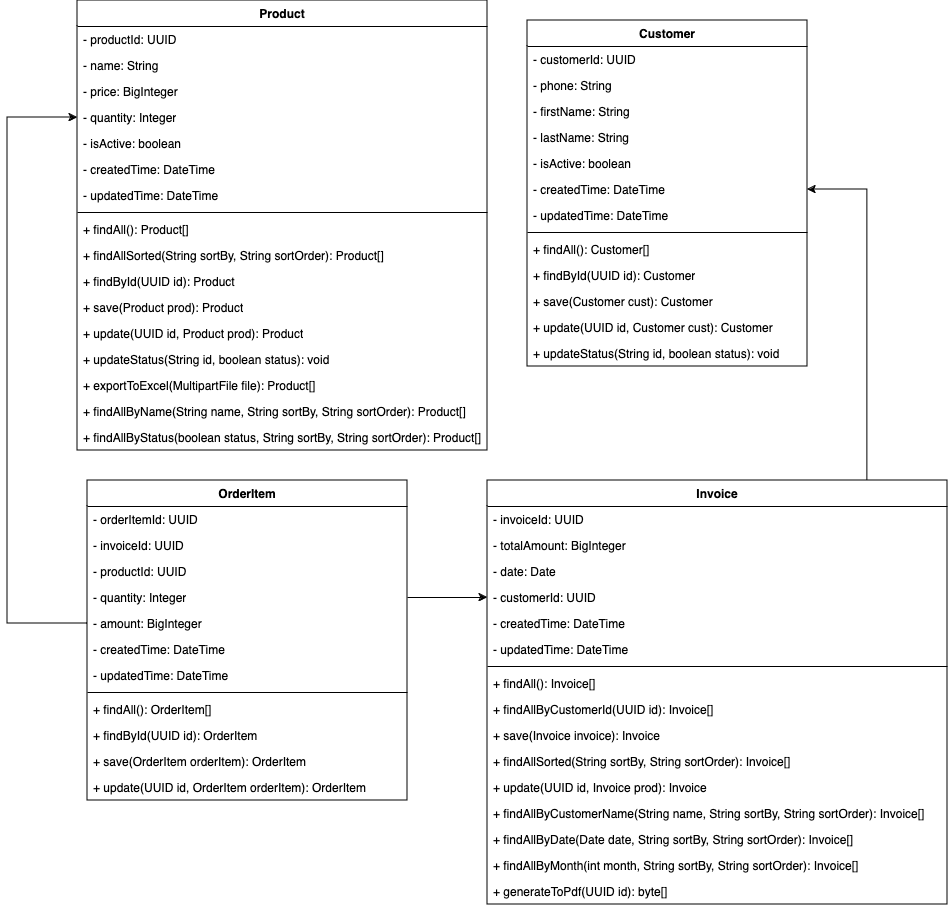

The diagram above was exported from draw.io. Its source (the exported page's mxGraphModel, read from the mxfile embedded in the PNG):
<mxGraphModel dx="2758" dy="1120" grid="1" gridSize="10" guides="1" tooltips="1" connect="1" arrows="1" fold="1" page="1" pageScale="1" pageWidth="850" pageHeight="1100" math="0" shadow="0">
  <root>
    <mxCell id="0" />
    <mxCell id="1" parent="0" />
    <mxCell id="2" value="Customer" style="swimlane;fontStyle=1;align=center;verticalAlign=top;childLayout=stackLayout;horizontal=1;startSize=26;horizontalStack=0;resizeParent=1;resizeParentMax=0;resizeLast=0;collapsible=1;marginBottom=0;whiteSpace=wrap;html=1;" vertex="1" parent="1">
      <mxGeometry x="490" y="90" width="280" height="346" as="geometry" />
    </mxCell>
    <mxCell id="3" value="&lt;div&gt;- customerId: UUID&lt;/div&gt;&lt;div&gt;&lt;br&gt;&lt;/div&gt;" style="text;strokeColor=none;fillColor=none;align=left;verticalAlign=top;spacingLeft=4;spacingRight=4;overflow=hidden;rotatable=0;points=[[0,0.5],[1,0.5]];portConstraint=eastwest;whiteSpace=wrap;html=1;" vertex="1" parent="2">
      <mxGeometry y="26" width="280" height="26" as="geometry" />
    </mxCell>
    <mxCell id="4" value="&lt;div&gt;- phone: String&lt;/div&gt;&lt;div&gt;&lt;br&gt;&lt;/div&gt;" style="text;strokeColor=none;fillColor=none;align=left;verticalAlign=top;spacingLeft=4;spacingRight=4;overflow=hidden;rotatable=0;points=[[0,0.5],[1,0.5]];portConstraint=eastwest;whiteSpace=wrap;html=1;" vertex="1" parent="2">
      <mxGeometry y="52" width="280" height="26" as="geometry" />
    </mxCell>
    <mxCell id="5" value="&lt;div&gt;- firstName: String&lt;/div&gt;&lt;div&gt;&lt;br&gt;&lt;/div&gt;" style="text;strokeColor=none;fillColor=none;align=left;verticalAlign=top;spacingLeft=4;spacingRight=4;overflow=hidden;rotatable=0;points=[[0,0.5],[1,0.5]];portConstraint=eastwest;whiteSpace=wrap;html=1;" vertex="1" parent="2">
      <mxGeometry y="78" width="280" height="26" as="geometry" />
    </mxCell>
    <mxCell id="6" value="&lt;div&gt;- lastName: String&lt;/div&gt;&lt;div&gt;&lt;br&gt;&lt;/div&gt;" style="text;strokeColor=none;fillColor=none;align=left;verticalAlign=top;spacingLeft=4;spacingRight=4;overflow=hidden;rotatable=0;points=[[0,0.5],[1,0.5]];portConstraint=eastwest;whiteSpace=wrap;html=1;" vertex="1" parent="2">
      <mxGeometry y="104" width="280" height="26" as="geometry" />
    </mxCell>
    <mxCell id="7" value="&lt;div&gt;- isActive: boolean&lt;/div&gt;&lt;div&gt;&lt;br&gt;&lt;/div&gt;" style="text;strokeColor=none;fillColor=none;align=left;verticalAlign=top;spacingLeft=4;spacingRight=4;overflow=hidden;rotatable=0;points=[[0,0.5],[1,0.5]];portConstraint=eastwest;whiteSpace=wrap;html=1;" vertex="1" parent="2">
      <mxGeometry y="130" width="280" height="26" as="geometry" />
    </mxCell>
    <mxCell id="8" value="&lt;div&gt;- createdTime: DateTime&lt;/div&gt;&lt;div&gt;&lt;br&gt;&lt;/div&gt;" style="text;strokeColor=none;fillColor=none;align=left;verticalAlign=top;spacingLeft=4;spacingRight=4;overflow=hidden;rotatable=0;points=[[0,0.5],[1,0.5]];portConstraint=eastwest;whiteSpace=wrap;html=1;" vertex="1" parent="2">
      <mxGeometry y="156" width="280" height="26" as="geometry" />
    </mxCell>
    <mxCell id="9" value="&lt;div&gt;- updatedTime: DateTime&lt;/div&gt;&lt;div&gt;&lt;br&gt;&lt;/div&gt;" style="text;strokeColor=none;fillColor=none;align=left;verticalAlign=top;spacingLeft=4;spacingRight=4;overflow=hidden;rotatable=0;points=[[0,0.5],[1,0.5]];portConstraint=eastwest;whiteSpace=wrap;html=1;" vertex="1" parent="2">
      <mxGeometry y="182" width="280" height="26" as="geometry" />
    </mxCell>
    <mxCell id="10" value="" style="line;strokeWidth=1;fillColor=none;align=left;verticalAlign=middle;spacingTop=-1;spacingLeft=3;spacingRight=3;rotatable=0;labelPosition=right;points=[];portConstraint=eastwest;strokeColor=inherit;" vertex="1" parent="2">
      <mxGeometry y="208" width="280" height="8" as="geometry" />
    </mxCell>
    <mxCell id="11" value="+ findAll(): Customer[]" style="text;strokeColor=none;fillColor=none;align=left;verticalAlign=top;spacingLeft=4;spacingRight=4;overflow=hidden;rotatable=0;points=[[0,0.5],[1,0.5]];portConstraint=eastwest;whiteSpace=wrap;html=1;" vertex="1" parent="2">
      <mxGeometry y="216" width="280" height="26" as="geometry" />
    </mxCell>
    <mxCell id="12" value="+ findById(UUID id): Customer" style="text;strokeColor=none;fillColor=none;align=left;verticalAlign=top;spacingLeft=4;spacingRight=4;overflow=hidden;rotatable=0;points=[[0,0.5],[1,0.5]];portConstraint=eastwest;whiteSpace=wrap;html=1;" vertex="1" parent="2">
      <mxGeometry y="242" width="280" height="26" as="geometry" />
    </mxCell>
    <mxCell id="13" value="+ save(Customer cust): Customer" style="text;strokeColor=none;fillColor=none;align=left;verticalAlign=top;spacingLeft=4;spacingRight=4;overflow=hidden;rotatable=0;points=[[0,0.5],[1,0.5]];portConstraint=eastwest;whiteSpace=wrap;html=1;" vertex="1" parent="2">
      <mxGeometry y="268" width="280" height="26" as="geometry" />
    </mxCell>
    <mxCell id="14" value="+ update(UUID id, Customer cust): Customer" style="text;strokeColor=none;fillColor=none;align=left;verticalAlign=top;spacingLeft=4;spacingRight=4;overflow=hidden;rotatable=0;points=[[0,0.5],[1,0.5]];portConstraint=eastwest;whiteSpace=wrap;html=1;" vertex="1" parent="2">
      <mxGeometry y="294" width="280" height="26" as="geometry" />
    </mxCell>
    <mxCell id="15" value="+ updateStatus(String id, boolean status): void" style="text;strokeColor=none;fillColor=none;align=left;verticalAlign=top;spacingLeft=4;spacingRight=4;overflow=hidden;rotatable=0;points=[[0,0.5],[1,0.5]];portConstraint=eastwest;whiteSpace=wrap;html=1;" vertex="1" parent="2">
      <mxGeometry y="320" width="280" height="26" as="geometry" />
    </mxCell>
    <mxCell id="16" value="Product" style="swimlane;fontStyle=1;align=center;verticalAlign=top;childLayout=stackLayout;horizontal=1;startSize=26;horizontalStack=0;resizeParent=1;resizeParentMax=0;resizeLast=0;collapsible=1;marginBottom=0;whiteSpace=wrap;html=1;" vertex="1" parent="1">
      <mxGeometry x="40" y="70" width="410" height="450" as="geometry" />
    </mxCell>
    <mxCell id="17" value="&lt;div&gt;- productId: UUID&lt;br&gt;&lt;/div&gt;&lt;div&gt;&lt;br&gt;&lt;/div&gt;" style="text;strokeColor=none;fillColor=none;align=left;verticalAlign=top;spacingLeft=4;spacingRight=4;overflow=hidden;rotatable=0;points=[[0,0.5],[1,0.5]];portConstraint=eastwest;whiteSpace=wrap;html=1;" vertex="1" parent="16">
      <mxGeometry y="26" width="410" height="26" as="geometry" />
    </mxCell>
    <mxCell id="18" value="&lt;div&gt;- name: String&lt;/div&gt;&lt;div&gt;&lt;br&gt;&lt;/div&gt;" style="text;strokeColor=none;fillColor=none;align=left;verticalAlign=top;spacingLeft=4;spacingRight=4;overflow=hidden;rotatable=0;points=[[0,0.5],[1,0.5]];portConstraint=eastwest;whiteSpace=wrap;html=1;" vertex="1" parent="16">
      <mxGeometry y="52" width="410" height="26" as="geometry" />
    </mxCell>
    <mxCell id="19" value="&lt;div&gt;- price: BigInteger&lt;/div&gt;&lt;div&gt;&lt;br&gt;&lt;/div&gt;" style="text;strokeColor=none;fillColor=none;align=left;verticalAlign=top;spacingLeft=4;spacingRight=4;overflow=hidden;rotatable=0;points=[[0,0.5],[1,0.5]];portConstraint=eastwest;whiteSpace=wrap;html=1;" vertex="1" parent="16">
      <mxGeometry y="78" width="410" height="26" as="geometry" />
    </mxCell>
    <mxCell id="20" value="&lt;div&gt;- quantity: Integer&lt;/div&gt;&lt;div&gt;&lt;br&gt;&lt;/div&gt;" style="text;strokeColor=none;fillColor=none;align=left;verticalAlign=top;spacingLeft=4;spacingRight=4;overflow=hidden;rotatable=0;points=[[0,0.5],[1,0.5]];portConstraint=eastwest;whiteSpace=wrap;html=1;" vertex="1" parent="16">
      <mxGeometry y="104" width="410" height="26" as="geometry" />
    </mxCell>
    <mxCell id="21" value="&lt;div&gt;- isActive: boolean&lt;/div&gt;&lt;div&gt;&lt;br&gt;&lt;/div&gt;" style="text;strokeColor=none;fillColor=none;align=left;verticalAlign=top;spacingLeft=4;spacingRight=4;overflow=hidden;rotatable=0;points=[[0,0.5],[1,0.5]];portConstraint=eastwest;whiteSpace=wrap;html=1;" vertex="1" parent="16">
      <mxGeometry y="130" width="410" height="26" as="geometry" />
    </mxCell>
    <mxCell id="22" value="&lt;div&gt;- createdTime: DateTime&lt;/div&gt;&lt;div&gt;&lt;br&gt;&lt;/div&gt;" style="text;strokeColor=none;fillColor=none;align=left;verticalAlign=top;spacingLeft=4;spacingRight=4;overflow=hidden;rotatable=0;points=[[0,0.5],[1,0.5]];portConstraint=eastwest;whiteSpace=wrap;html=1;" vertex="1" parent="16">
      <mxGeometry y="156" width="410" height="26" as="geometry" />
    </mxCell>
    <mxCell id="23" value="&lt;div&gt;- updatedTime: DateTime&lt;/div&gt;&lt;div&gt;&lt;br&gt;&lt;/div&gt;" style="text;strokeColor=none;fillColor=none;align=left;verticalAlign=top;spacingLeft=4;spacingRight=4;overflow=hidden;rotatable=0;points=[[0,0.5],[1,0.5]];portConstraint=eastwest;whiteSpace=wrap;html=1;" vertex="1" parent="16">
      <mxGeometry y="182" width="410" height="26" as="geometry" />
    </mxCell>
    <mxCell id="24" value="" style="line;strokeWidth=1;fillColor=none;align=left;verticalAlign=middle;spacingTop=-1;spacingLeft=3;spacingRight=3;rotatable=0;labelPosition=right;points=[];portConstraint=eastwest;strokeColor=inherit;" vertex="1" parent="16">
      <mxGeometry y="208" width="410" height="8" as="geometry" />
    </mxCell>
    <mxCell id="25" value="+ findAll(): Product[]" style="text;strokeColor=none;fillColor=none;align=left;verticalAlign=top;spacingLeft=4;spacingRight=4;overflow=hidden;rotatable=0;points=[[0,0.5],[1,0.5]];portConstraint=eastwest;whiteSpace=wrap;html=1;" vertex="1" parent="16">
      <mxGeometry y="216" width="410" height="26" as="geometry" />
    </mxCell>
    <mxCell id="26" value="+ findAllSorted(String sortBy, String sortOrder): Product[]" style="text;strokeColor=none;fillColor=none;align=left;verticalAlign=top;spacingLeft=4;spacingRight=4;overflow=hidden;rotatable=0;points=[[0,0.5],[1,0.5]];portConstraint=eastwest;whiteSpace=wrap;html=1;" vertex="1" parent="16">
      <mxGeometry y="242" width="410" height="26" as="geometry" />
    </mxCell>
    <mxCell id="27" value="+ findById(UUID id): Product" style="text;strokeColor=none;fillColor=none;align=left;verticalAlign=top;spacingLeft=4;spacingRight=4;overflow=hidden;rotatable=0;points=[[0,0.5],[1,0.5]];portConstraint=eastwest;whiteSpace=wrap;html=1;" vertex="1" parent="16">
      <mxGeometry y="268" width="410" height="26" as="geometry" />
    </mxCell>
    <mxCell id="28" value="+ save(Product prod): Product" style="text;strokeColor=none;fillColor=none;align=left;verticalAlign=top;spacingLeft=4;spacingRight=4;overflow=hidden;rotatable=0;points=[[0,0.5],[1,0.5]];portConstraint=eastwest;whiteSpace=wrap;html=1;" vertex="1" parent="16">
      <mxGeometry y="294" width="410" height="26" as="geometry" />
    </mxCell>
    <mxCell id="29" value="+ update(UUID id, Product prod): Product" style="text;strokeColor=none;fillColor=none;align=left;verticalAlign=top;spacingLeft=4;spacingRight=4;overflow=hidden;rotatable=0;points=[[0,0.5],[1,0.5]];portConstraint=eastwest;whiteSpace=wrap;html=1;" vertex="1" parent="16">
      <mxGeometry y="320" width="410" height="26" as="geometry" />
    </mxCell>
    <mxCell id="30" value="+ updateStatus(String id, boolean status): void" style="text;strokeColor=none;fillColor=none;align=left;verticalAlign=top;spacingLeft=4;spacingRight=4;overflow=hidden;rotatable=0;points=[[0,0.5],[1,0.5]];portConstraint=eastwest;whiteSpace=wrap;html=1;" vertex="1" parent="16">
      <mxGeometry y="346" width="410" height="26" as="geometry" />
    </mxCell>
    <mxCell id="31" value="+ exportToExcel(MultipartFile file): Product[]" style="text;strokeColor=none;fillColor=none;align=left;verticalAlign=top;spacingLeft=4;spacingRight=4;overflow=hidden;rotatable=0;points=[[0,0.5],[1,0.5]];portConstraint=eastwest;whiteSpace=wrap;html=1;" vertex="1" parent="16">
      <mxGeometry y="372" width="410" height="26" as="geometry" />
    </mxCell>
    <mxCell id="32" value="&lt;div&gt;+ findAllByName(String name, String sortBy, String sortOrder): Product[]&lt;/div&gt;" style="text;strokeColor=none;fillColor=none;align=left;verticalAlign=top;spacingLeft=4;spacingRight=4;overflow=hidden;rotatable=0;points=[[0,0.5],[1,0.5]];portConstraint=eastwest;whiteSpace=wrap;html=1;" vertex="1" parent="16">
      <mxGeometry y="398" width="410" height="26" as="geometry" />
    </mxCell>
    <mxCell id="33" value="&lt;div&gt;+ findAllByStatus(boolean status, String sortBy, String sortOrder): Product[]&lt;/div&gt;" style="text;strokeColor=none;fillColor=none;align=left;verticalAlign=top;spacingLeft=4;spacingRight=4;overflow=hidden;rotatable=0;points=[[0,0.5],[1,0.5]];portConstraint=eastwest;whiteSpace=wrap;html=1;" vertex="1" parent="16">
      <mxGeometry y="424" width="410" height="26" as="geometry" />
    </mxCell>
    <mxCell id="34" value="Invoice" style="swimlane;fontStyle=1;align=center;verticalAlign=top;childLayout=stackLayout;horizontal=1;startSize=26;horizontalStack=0;resizeParent=1;resizeParentMax=0;resizeLast=0;collapsible=1;marginBottom=0;whiteSpace=wrap;html=1;" vertex="1" parent="1">
      <mxGeometry x="450" y="550" width="460" height="424" as="geometry" />
    </mxCell>
    <mxCell id="35" value="&lt;div&gt;- invoiceId: UUID&lt;br&gt;&lt;/div&gt;&lt;div&gt;&lt;br&gt;&lt;/div&gt;" style="text;strokeColor=none;fillColor=none;align=left;verticalAlign=top;spacingLeft=4;spacingRight=4;overflow=hidden;rotatable=0;points=[[0,0.5],[1,0.5]];portConstraint=eastwest;whiteSpace=wrap;html=1;" vertex="1" parent="34">
      <mxGeometry y="26" width="460" height="26" as="geometry" />
    </mxCell>
    <mxCell id="36" value="&lt;div&gt;- totalAmount: BigInteger&lt;br&gt;&lt;/div&gt;&lt;div&gt;&lt;br&gt;&lt;/div&gt;" style="text;strokeColor=none;fillColor=none;align=left;verticalAlign=top;spacingLeft=4;spacingRight=4;overflow=hidden;rotatable=0;points=[[0,0.5],[1,0.5]];portConstraint=eastwest;whiteSpace=wrap;html=1;" vertex="1" parent="34">
      <mxGeometry y="52" width="460" height="26" as="geometry" />
    </mxCell>
    <mxCell id="37" value="&lt;div&gt;- date: Date&lt;br&gt;&lt;/div&gt;&lt;div&gt;&lt;br&gt;&lt;/div&gt;" style="text;strokeColor=none;fillColor=none;align=left;verticalAlign=top;spacingLeft=4;spacingRight=4;overflow=hidden;rotatable=0;points=[[0,0.5],[1,0.5]];portConstraint=eastwest;whiteSpace=wrap;html=1;" vertex="1" parent="34">
      <mxGeometry y="78" width="460" height="26" as="geometry" />
    </mxCell>
    <mxCell id="38" value="&lt;div&gt;- customerId: UUID&lt;br&gt;&lt;/div&gt;&lt;div&gt;&lt;br&gt;&lt;/div&gt;" style="text;strokeColor=none;fillColor=none;align=left;verticalAlign=top;spacingLeft=4;spacingRight=4;overflow=hidden;rotatable=0;points=[[0,0.5],[1,0.5]];portConstraint=eastwest;whiteSpace=wrap;html=1;" vertex="1" parent="34">
      <mxGeometry y="104" width="460" height="26" as="geometry" />
    </mxCell>
    <mxCell id="39" value="&lt;div&gt;- createdTime: DateTime&lt;/div&gt;&lt;div&gt;&lt;br&gt;&lt;/div&gt;" style="text;strokeColor=none;fillColor=none;align=left;verticalAlign=top;spacingLeft=4;spacingRight=4;overflow=hidden;rotatable=0;points=[[0,0.5],[1,0.5]];portConstraint=eastwest;whiteSpace=wrap;html=1;" vertex="1" parent="34">
      <mxGeometry y="130" width="460" height="26" as="geometry" />
    </mxCell>
    <mxCell id="40" value="&lt;div&gt;- updatedTime: DateTime&lt;/div&gt;&lt;div&gt;&lt;br&gt;&lt;/div&gt;" style="text;strokeColor=none;fillColor=none;align=left;verticalAlign=top;spacingLeft=4;spacingRight=4;overflow=hidden;rotatable=0;points=[[0,0.5],[1,0.5]];portConstraint=eastwest;whiteSpace=wrap;html=1;" vertex="1" parent="34">
      <mxGeometry y="156" width="460" height="26" as="geometry" />
    </mxCell>
    <mxCell id="41" value="" style="line;strokeWidth=1;fillColor=none;align=left;verticalAlign=middle;spacingTop=-1;spacingLeft=3;spacingRight=3;rotatable=0;labelPosition=right;points=[];portConstraint=eastwest;strokeColor=inherit;" vertex="1" parent="34">
      <mxGeometry y="182" width="460" height="8" as="geometry" />
    </mxCell>
    <mxCell id="42" value="+ findAll(): Invoice[]" style="text;strokeColor=none;fillColor=none;align=left;verticalAlign=top;spacingLeft=4;spacingRight=4;overflow=hidden;rotatable=0;points=[[0,0.5],[1,0.5]];portConstraint=eastwest;whiteSpace=wrap;html=1;" vertex="1" parent="34">
      <mxGeometry y="190" width="460" height="26" as="geometry" />
    </mxCell>
    <mxCell id="43" value="+ findAllByCustomerId(UUID id): Invoice[]" style="text;strokeColor=none;fillColor=none;align=left;verticalAlign=top;spacingLeft=4;spacingRight=4;overflow=hidden;rotatable=0;points=[[0,0.5],[1,0.5]];portConstraint=eastwest;whiteSpace=wrap;html=1;" vertex="1" parent="34">
      <mxGeometry y="216" width="460" height="26" as="geometry" />
    </mxCell>
    <mxCell id="44" value="+ save(Invoice invoice): Invoice" style="text;strokeColor=none;fillColor=none;align=left;verticalAlign=top;spacingLeft=4;spacingRight=4;overflow=hidden;rotatable=0;points=[[0,0.5],[1,0.5]];portConstraint=eastwest;whiteSpace=wrap;html=1;" vertex="1" parent="34">
      <mxGeometry y="242" width="460" height="26" as="geometry" />
    </mxCell>
    <mxCell id="45" value="+ findAllSorted(String sortBy, String sortOrder): Invoice[]" style="text;strokeColor=none;fillColor=none;align=left;verticalAlign=top;spacingLeft=4;spacingRight=4;overflow=hidden;rotatable=0;points=[[0,0.5],[1,0.5]];portConstraint=eastwest;whiteSpace=wrap;html=1;" vertex="1" parent="34">
      <mxGeometry y="268" width="460" height="26" as="geometry" />
    </mxCell>
    <mxCell id="46" value="+ update(UUID id, Invoice prod): Invoice" style="text;strokeColor=none;fillColor=none;align=left;verticalAlign=top;spacingLeft=4;spacingRight=4;overflow=hidden;rotatable=0;points=[[0,0.5],[1,0.5]];portConstraint=eastwest;whiteSpace=wrap;html=1;" vertex="1" parent="34">
      <mxGeometry y="294" width="460" height="26" as="geometry" />
    </mxCell>
    <mxCell id="47" value="+ findAllByCustomerName(String name, String sortBy, String sortOrder): Invoice[]" style="text;strokeColor=none;fillColor=none;align=left;verticalAlign=top;spacingLeft=4;spacingRight=4;overflow=hidden;rotatable=0;points=[[0,0.5],[1,0.5]];portConstraint=eastwest;whiteSpace=wrap;html=1;" vertex="1" parent="34">
      <mxGeometry y="320" width="460" height="26" as="geometry" />
    </mxCell>
    <mxCell id="48" value="+ findAllByDate(Date date, String sortBy, String sortOrder): Invoice[]" style="text;strokeColor=none;fillColor=none;align=left;verticalAlign=top;spacingLeft=4;spacingRight=4;overflow=hidden;rotatable=0;points=[[0,0.5],[1,0.5]];portConstraint=eastwest;whiteSpace=wrap;html=1;" vertex="1" parent="34">
      <mxGeometry y="346" width="460" height="26" as="geometry" />
    </mxCell>
    <mxCell id="49" value="+ findAllByMonth(int month, String sortBy, String sortOrder): Invoice[]" style="text;strokeColor=none;fillColor=none;align=left;verticalAlign=top;spacingLeft=4;spacingRight=4;overflow=hidden;rotatable=0;points=[[0,0.5],[1,0.5]];portConstraint=eastwest;whiteSpace=wrap;html=1;" vertex="1" parent="34">
      <mxGeometry y="372" width="460" height="26" as="geometry" />
    </mxCell>
    <mxCell id="50" value="+ generateToPdf(UUID id): byte[]" style="text;strokeColor=none;fillColor=none;align=left;verticalAlign=top;spacingLeft=4;spacingRight=4;overflow=hidden;rotatable=0;points=[[0,0.5],[1,0.5]];portConstraint=eastwest;whiteSpace=wrap;html=1;" vertex="1" parent="34">
      <mxGeometry y="398" width="460" height="26" as="geometry" />
    </mxCell>
    <mxCell id="51" style="edgeStyle=orthogonalEdgeStyle;rounded=0;orthogonalLoop=1;jettySize=auto;html=1;exitX=0;exitY=0.5;exitDx=0;exitDy=0;entryX=0;entryY=0.5;entryDx=0;entryDy=0;" edge="1" source="57" target="20" parent="1">
      <mxGeometry relative="1" as="geometry">
        <Array as="points">
          <mxPoint x="-30" y="693" />
          <mxPoint x="-30" y="187" />
        </Array>
      </mxGeometry>
    </mxCell>
    <mxCell id="52" value="OrderItem" style="swimlane;fontStyle=1;align=center;verticalAlign=top;childLayout=stackLayout;horizontal=1;startSize=26;horizontalStack=0;resizeParent=1;resizeParentMax=0;resizeLast=0;collapsible=1;marginBottom=0;whiteSpace=wrap;html=1;" vertex="1" parent="1">
      <mxGeometry x="50" y="550" width="320" height="320" as="geometry" />
    </mxCell>
    <mxCell id="53" value="&lt;div&gt;- orderItemId: UUID&lt;/div&gt;&lt;div&gt;&lt;br&gt;&lt;/div&gt;" style="text;strokeColor=none;fillColor=none;align=left;verticalAlign=top;spacingLeft=4;spacingRight=4;overflow=hidden;rotatable=0;points=[[0,0.5],[1,0.5]];portConstraint=eastwest;whiteSpace=wrap;html=1;" vertex="1" parent="52">
      <mxGeometry y="26" width="320" height="26" as="geometry" />
    </mxCell>
    <mxCell id="54" value="&lt;div&gt;- invoiceId: UUID&lt;/div&gt;&lt;div&gt;&lt;br&gt;&lt;/div&gt;" style="text;strokeColor=none;fillColor=none;align=left;verticalAlign=top;spacingLeft=4;spacingRight=4;overflow=hidden;rotatable=0;points=[[0,0.5],[1,0.5]];portConstraint=eastwest;whiteSpace=wrap;html=1;" vertex="1" parent="52">
      <mxGeometry y="52" width="320" height="26" as="geometry" />
    </mxCell>
    <mxCell id="55" value="&lt;div&gt;- productId: UUID&lt;/div&gt;&lt;div&gt;&lt;br&gt;&lt;/div&gt;" style="text;strokeColor=none;fillColor=none;align=left;verticalAlign=top;spacingLeft=4;spacingRight=4;overflow=hidden;rotatable=0;points=[[0,0.5],[1,0.5]];portConstraint=eastwest;whiteSpace=wrap;html=1;" vertex="1" parent="52">
      <mxGeometry y="78" width="320" height="26" as="geometry" />
    </mxCell>
    <mxCell id="56" value="&lt;div&gt;- quantity: Integer&lt;/div&gt;&lt;div&gt;&lt;br&gt;&lt;/div&gt;" style="text;strokeColor=none;fillColor=none;align=left;verticalAlign=top;spacingLeft=4;spacingRight=4;overflow=hidden;rotatable=0;points=[[0,0.5],[1,0.5]];portConstraint=eastwest;whiteSpace=wrap;html=1;" vertex="1" parent="52">
      <mxGeometry y="104" width="320" height="26" as="geometry" />
    </mxCell>
    <mxCell id="57" value="&lt;div&gt;- amount: BigInteger&lt;/div&gt;&lt;div&gt;&lt;br&gt;&lt;/div&gt;" style="text;strokeColor=none;fillColor=none;align=left;verticalAlign=top;spacingLeft=4;spacingRight=4;overflow=hidden;rotatable=0;points=[[0,0.5],[1,0.5]];portConstraint=eastwest;whiteSpace=wrap;html=1;" vertex="1" parent="52">
      <mxGeometry y="130" width="320" height="26" as="geometry" />
    </mxCell>
    <mxCell id="58" value="&lt;div&gt;- createdTime: DateTime&lt;/div&gt;&lt;div&gt;&lt;br&gt;&lt;/div&gt;" style="text;strokeColor=none;fillColor=none;align=left;verticalAlign=top;spacingLeft=4;spacingRight=4;overflow=hidden;rotatable=0;points=[[0,0.5],[1,0.5]];portConstraint=eastwest;whiteSpace=wrap;html=1;" vertex="1" parent="52">
      <mxGeometry y="156" width="320" height="26" as="geometry" />
    </mxCell>
    <mxCell id="59" value="&lt;div&gt;- updatedTime: DateTime&lt;/div&gt;&lt;div&gt;&lt;br&gt;&lt;/div&gt;" style="text;strokeColor=none;fillColor=none;align=left;verticalAlign=top;spacingLeft=4;spacingRight=4;overflow=hidden;rotatable=0;points=[[0,0.5],[1,0.5]];portConstraint=eastwest;whiteSpace=wrap;html=1;" vertex="1" parent="52">
      <mxGeometry y="182" width="320" height="26" as="geometry" />
    </mxCell>
    <mxCell id="60" value="" style="line;strokeWidth=1;fillColor=none;align=left;verticalAlign=middle;spacingTop=-1;spacingLeft=3;spacingRight=3;rotatable=0;labelPosition=right;points=[];portConstraint=eastwest;strokeColor=inherit;" vertex="1" parent="52">
      <mxGeometry y="208" width="320" height="8" as="geometry" />
    </mxCell>
    <mxCell id="61" value="+ findAll(): OrderItem[]" style="text;strokeColor=none;fillColor=none;align=left;verticalAlign=top;spacingLeft=4;spacingRight=4;overflow=hidden;rotatable=0;points=[[0,0.5],[1,0.5]];portConstraint=eastwest;whiteSpace=wrap;html=1;" vertex="1" parent="52">
      <mxGeometry y="216" width="320" height="26" as="geometry" />
    </mxCell>
    <mxCell id="62" value="+ findById(UUID id): OrderItem" style="text;strokeColor=none;fillColor=none;align=left;verticalAlign=top;spacingLeft=4;spacingRight=4;overflow=hidden;rotatable=0;points=[[0,0.5],[1,0.5]];portConstraint=eastwest;whiteSpace=wrap;html=1;" vertex="1" parent="52">
      <mxGeometry y="242" width="320" height="26" as="geometry" />
    </mxCell>
    <mxCell id="63" value="+ save(OrderItem orderItem): OrderItem" style="text;strokeColor=none;fillColor=none;align=left;verticalAlign=top;spacingLeft=4;spacingRight=4;overflow=hidden;rotatable=0;points=[[0,0.5],[1,0.5]];portConstraint=eastwest;whiteSpace=wrap;html=1;" vertex="1" parent="52">
      <mxGeometry y="268" width="320" height="26" as="geometry" />
    </mxCell>
    <mxCell id="64" value="+ update(UUID id, OrderItem orderItem): OrderItem" style="text;strokeColor=none;fillColor=none;align=left;verticalAlign=top;spacingLeft=4;spacingRight=4;overflow=hidden;rotatable=0;points=[[0,0.5],[1,0.5]];portConstraint=eastwest;whiteSpace=wrap;html=1;" vertex="1" parent="52">
      <mxGeometry y="294" width="320" height="26" as="geometry" />
    </mxCell>
    <mxCell id="65" style="edgeStyle=orthogonalEdgeStyle;rounded=0;orthogonalLoop=1;jettySize=auto;html=1;endArrow=none;endFill=0;startArrow=classic;startFill=1;" edge="1" source="38" target="56" parent="1">
      <mxGeometry relative="1" as="geometry" />
    </mxCell>
    <mxCell id="66" style="edgeStyle=orthogonalEdgeStyle;rounded=0;orthogonalLoop=1;jettySize=auto;html=1;endArrow=none;endFill=0;startArrow=classic;startFill=1;" edge="1" source="8" parent="1">
      <mxGeometry relative="1" as="geometry">
        <mxPoint x="830" y="550" as="targetPoint" />
        <Array as="points">
          <mxPoint x="830" y="259" />
          <mxPoint x="830" y="550" />
        </Array>
      </mxGeometry>
    </mxCell>
  </root>
</mxGraphModel>